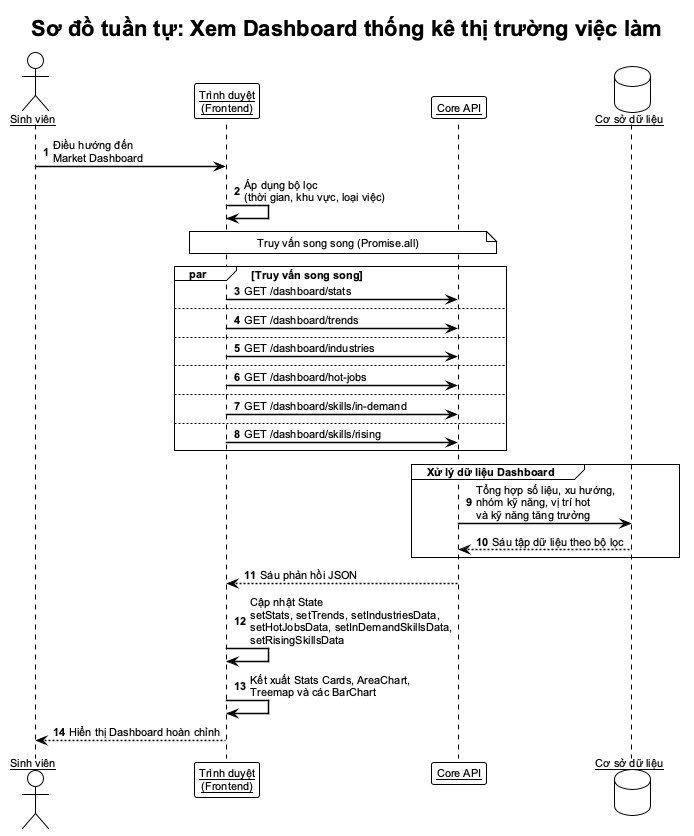

The diagram above was rendered by PlantUML. Its source (embedded in the PNG):
@startuml dashboard_sequence
!theme plain
skinparam defaultFontSize 11
skinparam defaultFontName Arial
skinparam backgroundColor #FFFFFF
skinparam sequenceArrowThickness 1.5
skinparam sequenceParticipant underline
skinparam sequenceBoxBackgroundColor #F5F5F5

title Sơ đồ tuần tự: Xem Dashboard thống kê thị trường việc làm

actor       "Sinh viên"              as User
participant "Trình duyệt\n(Frontend)"       as FE
participant "Core API"               as API
database    "Cơ sở dữ liệu"          as DB

autonumber

User -> FE : Điều hướng đến\nMarket Dashboard
FE   -> FE : Áp dụng bộ lọc\n(thời gian, khu vực, loại việc)

note over FE, API : Truy vấn song song (Promise.all)

par Truy vấn song song
    FE -> API : GET /dashboard/stats
else
    FE -> API : GET /dashboard/trends
else
    FE -> API : GET /dashboard/industries
else
    FE -> API : GET /dashboard/hot-jobs
else
    FE -> API : GET /dashboard/skills/in-demand
else
    FE -> API : GET /dashboard/skills/rising
end

group Xử lý dữ liệu Dashboard
    API -> DB   : Tổng hợp số liệu, xu hướng,\nnhóm kỹ năng, vị trí hot\nvà kỹ năng tăng trưởng
    DB --> API  : Sáu tập dữ liệu theo bộ lọc
end

API --> FE : Sáu phản hồi JSON

FE -> FE : Cập nhật State\nsetStats, setTrends, setIndustriesData,\nsetHotJobsData, setInDemandSkillsData,\nsetRisingSkillsData

FE -> FE : Kết xuất Stats Cards, AreaChart,\nTreemap và các BarChart

FE --> User : Hiển thị Dashboard hoàn chỉnh
@enduml